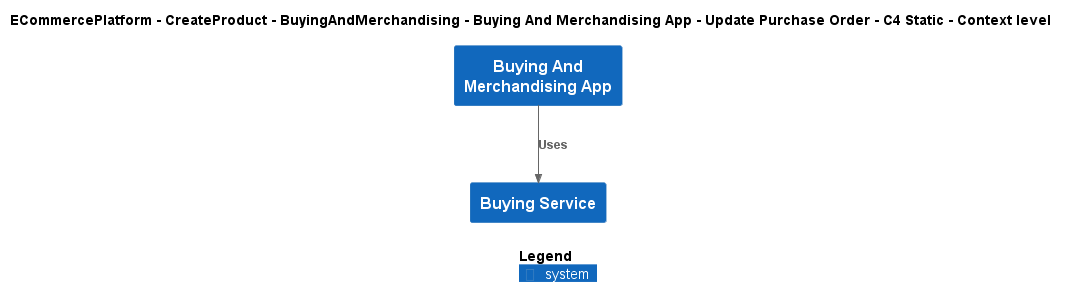

The diagram above was rendered by PlantUML. Its source (embedded in the PNG):
@startuml
!include ..\..\..\..\..\..\..\.c4s\C4_Context.puml

AddElementTag("c4interflow:lifecycle:new", $bgColor=green, $fontColor=#ffffff, $borderColor=green, $shadowing="False")
AddElementTag("c4interflow:lifecycle:changed", $bgColor=orange, $fontColor=#ffffff, $borderColor=orange, $shadowing="False")
AddElementTag("c4interflow:lifecycle:removed", $bgColor=red, $fontColor=#ffffff, $borderColor=red, $shadowing="False")

AddRelTag("c4interflow:lifecycle:new", $textColor=green, $lineColor=green)
AddRelTag("c4interflow:lifecycle:changed", $textColor=orange, $lineColor=orange)
AddRelTag("c4interflow:lifecycle:removed", $textColor=red, $lineColor=red)

SHOW_PERSON_PORTRAIT()
LAYOUT_TOP_DOWN()

skinparam linetype polyline

title ECommercePlatform - CreateProduct - BuyingAndMerchandising - Buying And Merchandising App - Update Purchase Order - C4 Static - Context level

System(ECommercePlatform.CreateProduct.BuyingAndMerchandising.SoftwareSystems.BuyingAndMerchandisingApp, "Buying And Merchandising App", "")
System(ECommercePlatform.CreateProduct.BuyingAndMerchandising.SoftwareSystems.BuyingService, "Buying Service", "")

Rel(ECommercePlatform.CreateProduct.BuyingAndMerchandising.SoftwareSystems.BuyingAndMerchandisingApp, ECommercePlatform.CreateProduct.BuyingAndMerchandising.SoftwareSystems.BuyingService, "Uses")


SHOW_LEGEND()
@enduml